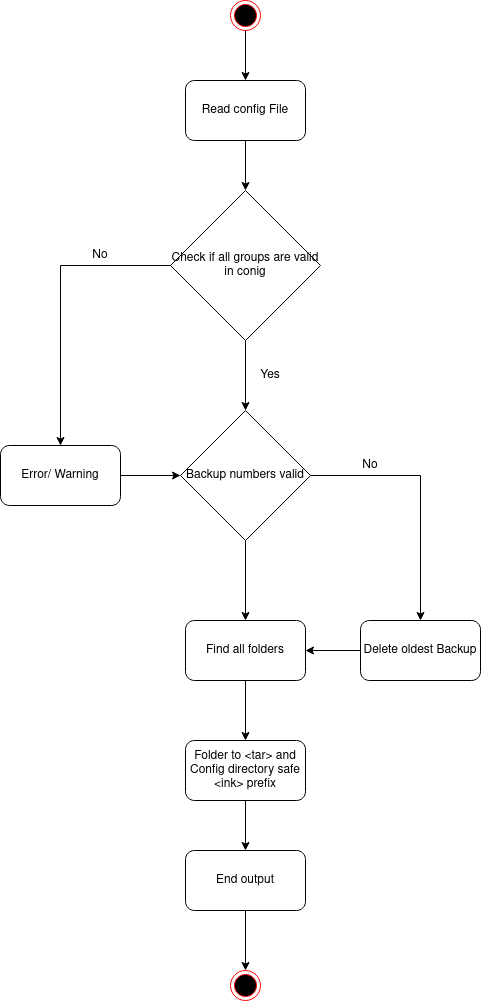

The diagram above was exported from draw.io. Its source (the exported page's mxGraphModel, read from the mxfile embedded in the PNG):
<mxGraphModel dx="702" dy="754" grid="1" gridSize="10" guides="1" tooltips="1" connect="1" arrows="1" fold="1" page="1" pageScale="1" pageWidth="850" pageHeight="1100" math="0" shadow="0">
  <root>
    <mxCell id="0" />
    <mxCell id="1" parent="0" />
    <mxCell id="0q9o2zkuIW5GjujT3pK4-1" value="" style="ellipse;html=1;shape=endState;fillColor=#000000;strokeColor=#ff0000;" vertex="1" parent="1">
      <mxGeometry x="350" y="40" width="30" height="30" as="geometry" />
    </mxCell>
    <mxCell id="0q9o2zkuIW5GjujT3pK4-3" value="Read config File" style="rounded=1;whiteSpace=wrap;html=1;" vertex="1" parent="1">
      <mxGeometry x="305" y="120" width="120" height="60" as="geometry" />
    </mxCell>
    <mxCell id="0q9o2zkuIW5GjujT3pK4-4" value="" style="endArrow=classic;html=1;rounded=0;exitX=0.5;exitY=1;exitDx=0;exitDy=0;entryX=0.5;entryY=0;entryDx=0;entryDy=0;" edge="1" parent="1" source="0q9o2zkuIW5GjujT3pK4-1" target="0q9o2zkuIW5GjujT3pK4-3">
      <mxGeometry width="50" height="50" relative="1" as="geometry">
        <mxPoint x="340" y="410" as="sourcePoint" />
        <mxPoint x="390" y="360" as="targetPoint" />
      </mxGeometry>
    </mxCell>
    <mxCell id="0q9o2zkuIW5GjujT3pK4-5" value="Check if all groups are valid in conig " style="rhombus;whiteSpace=wrap;html=1;" vertex="1" parent="1">
      <mxGeometry x="290" y="230" width="150" height="150" as="geometry" />
    </mxCell>
    <mxCell id="0q9o2zkuIW5GjujT3pK4-6" value="" style="endArrow=classic;html=1;rounded=0;exitX=0.5;exitY=1;exitDx=0;exitDy=0;entryX=0.5;entryY=0;entryDx=0;entryDy=0;" edge="1" parent="1" source="0q9o2zkuIW5GjujT3pK4-3" target="0q9o2zkuIW5GjujT3pK4-5">
      <mxGeometry width="50" height="50" relative="1" as="geometry">
        <mxPoint x="340" y="410" as="sourcePoint" />
        <mxPoint x="390" y="360" as="targetPoint" />
      </mxGeometry>
    </mxCell>
    <mxCell id="0q9o2zkuIW5GjujT3pK4-7" value="Error/ Warning" style="rounded=1;whiteSpace=wrap;html=1;" vertex="1" parent="1">
      <mxGeometry x="120" y="485" width="120" height="60" as="geometry" />
    </mxCell>
    <mxCell id="0q9o2zkuIW5GjujT3pK4-8" value="" style="endArrow=classic;html=1;rounded=0;exitX=0;exitY=0.5;exitDx=0;exitDy=0;entryX=0.5;entryY=0;entryDx=0;entryDy=0;" edge="1" parent="1" source="0q9o2zkuIW5GjujT3pK4-5" target="0q9o2zkuIW5GjujT3pK4-7">
      <mxGeometry width="50" height="50" relative="1" as="geometry">
        <mxPoint x="340" y="430" as="sourcePoint" />
        <mxPoint x="390" y="380" as="targetPoint" />
        <Array as="points">
          <mxPoint x="180" y="305" />
        </Array>
      </mxGeometry>
    </mxCell>
    <mxCell id="0q9o2zkuIW5GjujT3pK4-9" value="Backup numbers valid" style="rhombus;whiteSpace=wrap;html=1;" vertex="1" parent="1">
      <mxGeometry x="300" y="450" width="130" height="130" as="geometry" />
    </mxCell>
    <mxCell id="0q9o2zkuIW5GjujT3pK4-10" value="" style="endArrow=classic;html=1;rounded=0;exitX=0.5;exitY=1;exitDx=0;exitDy=0;entryX=0.5;entryY=0;entryDx=0;entryDy=0;" edge="1" parent="1" source="0q9o2zkuIW5GjujT3pK4-5" target="0q9o2zkuIW5GjujT3pK4-9">
      <mxGeometry width="50" height="50" relative="1" as="geometry">
        <mxPoint x="340" y="430" as="sourcePoint" />
        <mxPoint x="390" y="380" as="targetPoint" />
      </mxGeometry>
    </mxCell>
    <mxCell id="0q9o2zkuIW5GjujT3pK4-11" value="" style="endArrow=classic;html=1;rounded=0;exitX=1;exitY=0.5;exitDx=0;exitDy=0;entryX=0;entryY=0.5;entryDx=0;entryDy=0;" edge="1" parent="1" source="0q9o2zkuIW5GjujT3pK4-7" target="0q9o2zkuIW5GjujT3pK4-9">
      <mxGeometry width="50" height="50" relative="1" as="geometry">
        <mxPoint x="340" y="430" as="sourcePoint" />
        <mxPoint x="390" y="380" as="targetPoint" />
      </mxGeometry>
    </mxCell>
    <mxCell id="0q9o2zkuIW5GjujT3pK4-12" value="Yes" style="text;html=1;strokeColor=none;fillColor=none;align=center;verticalAlign=middle;whiteSpace=wrap;rounded=0;" vertex="1" parent="1">
      <mxGeometry x="360" y="400" width="60" height="30" as="geometry" />
    </mxCell>
    <mxCell id="0q9o2zkuIW5GjujT3pK4-13" value="No" style="text;html=1;strokeColor=none;fillColor=none;align=center;verticalAlign=middle;whiteSpace=wrap;rounded=0;" vertex="1" parent="1">
      <mxGeometry x="190" y="280" width="60" height="30" as="geometry" />
    </mxCell>
    <mxCell id="0q9o2zkuIW5GjujT3pK4-14" value="Find all folders" style="rounded=1;whiteSpace=wrap;html=1;" vertex="1" parent="1">
      <mxGeometry x="305" y="660" width="120" height="60" as="geometry" />
    </mxCell>
    <mxCell id="0q9o2zkuIW5GjujT3pK4-15" value="" style="endArrow=classic;html=1;rounded=0;exitX=0.5;exitY=1;exitDx=0;exitDy=0;entryX=0.5;entryY=0;entryDx=0;entryDy=0;" edge="1" parent="1" source="0q9o2zkuIW5GjujT3pK4-9" target="0q9o2zkuIW5GjujT3pK4-14">
      <mxGeometry width="50" height="50" relative="1" as="geometry">
        <mxPoint x="340" y="610" as="sourcePoint" />
        <mxPoint x="390" y="560" as="targetPoint" />
      </mxGeometry>
    </mxCell>
    <mxCell id="0q9o2zkuIW5GjujT3pK4-16" value="Delete oldest Backup" style="rounded=1;whiteSpace=wrap;html=1;" vertex="1" parent="1">
      <mxGeometry x="480" y="660" width="120" height="60" as="geometry" />
    </mxCell>
    <mxCell id="0q9o2zkuIW5GjujT3pK4-19" value="" style="endArrow=classic;html=1;rounded=0;exitX=1;exitY=0.5;exitDx=0;exitDy=0;entryX=0.5;entryY=0;entryDx=0;entryDy=0;" edge="1" parent="1" source="0q9o2zkuIW5GjujT3pK4-9" target="0q9o2zkuIW5GjujT3pK4-16">
      <mxGeometry width="50" height="50" relative="1" as="geometry">
        <mxPoint x="340" y="610" as="sourcePoint" />
        <mxPoint x="390" y="560" as="targetPoint" />
        <Array as="points">
          <mxPoint x="540" y="515" />
        </Array>
      </mxGeometry>
    </mxCell>
    <mxCell id="0q9o2zkuIW5GjujT3pK4-20" value="No" style="text;html=1;strokeColor=none;fillColor=none;align=center;verticalAlign=middle;whiteSpace=wrap;rounded=0;" vertex="1" parent="1">
      <mxGeometry x="460" y="490" width="60" height="30" as="geometry" />
    </mxCell>
    <mxCell id="0q9o2zkuIW5GjujT3pK4-22" value="" style="endArrow=classic;html=1;rounded=0;exitX=0;exitY=0.5;exitDx=0;exitDy=0;entryX=1;entryY=0.5;entryDx=0;entryDy=0;" edge="1" parent="1" source="0q9o2zkuIW5GjujT3pK4-16" target="0q9o2zkuIW5GjujT3pK4-14">
      <mxGeometry width="50" height="50" relative="1" as="geometry">
        <mxPoint x="340" y="610" as="sourcePoint" />
        <mxPoint x="390" y="560" as="targetPoint" />
      </mxGeometry>
    </mxCell>
    <mxCell id="0q9o2zkuIW5GjujT3pK4-23" value="Folder to &amp;lt;tar&amp;gt; and Config directory safe &amp;lt;ink&amp;gt; prefix" style="rounded=1;whiteSpace=wrap;html=1;" vertex="1" parent="1">
      <mxGeometry x="305" y="780" width="120" height="60" as="geometry" />
    </mxCell>
    <mxCell id="0q9o2zkuIW5GjujT3pK4-24" value="" style="endArrow=classic;html=1;rounded=0;exitX=0.5;exitY=1;exitDx=0;exitDy=0;entryX=0.5;entryY=0;entryDx=0;entryDy=0;" edge="1" parent="1" source="0q9o2zkuIW5GjujT3pK4-14" target="0q9o2zkuIW5GjujT3pK4-23">
      <mxGeometry width="50" height="50" relative="1" as="geometry">
        <mxPoint x="470" y="650" as="sourcePoint" />
        <mxPoint x="520" y="600" as="targetPoint" />
      </mxGeometry>
    </mxCell>
    <mxCell id="0q9o2zkuIW5GjujT3pK4-25" value="End output" style="rounded=1;whiteSpace=wrap;html=1;" vertex="1" parent="1">
      <mxGeometry x="305" y="890" width="120" height="60" as="geometry" />
    </mxCell>
    <mxCell id="0q9o2zkuIW5GjujT3pK4-26" value="" style="ellipse;html=1;shape=endState;fillColor=#000000;strokeColor=#ff0000;" vertex="1" parent="1">
      <mxGeometry x="350" y="1010" width="30" height="30" as="geometry" />
    </mxCell>
    <mxCell id="0q9o2zkuIW5GjujT3pK4-27" value="" style="endArrow=classic;html=1;rounded=0;exitX=0.5;exitY=1;exitDx=0;exitDy=0;" edge="1" parent="1" source="0q9o2zkuIW5GjujT3pK4-23" target="0q9o2zkuIW5GjujT3pK4-25">
      <mxGeometry width="50" height="50" relative="1" as="geometry">
        <mxPoint x="400" y="730" as="sourcePoint" />
        <mxPoint x="450" y="680" as="targetPoint" />
      </mxGeometry>
    </mxCell>
    <mxCell id="0q9o2zkuIW5GjujT3pK4-28" value="" style="endArrow=classic;html=1;rounded=0;exitX=0.5;exitY=1;exitDx=0;exitDy=0;entryX=0.5;entryY=0;entryDx=0;entryDy=0;" edge="1" parent="1" source="0q9o2zkuIW5GjujT3pK4-25" target="0q9o2zkuIW5GjujT3pK4-26">
      <mxGeometry width="50" height="50" relative="1" as="geometry">
        <mxPoint x="400" y="730" as="sourcePoint" />
        <mxPoint x="450" y="680" as="targetPoint" />
      </mxGeometry>
    </mxCell>
  </root>
</mxGraphModel>